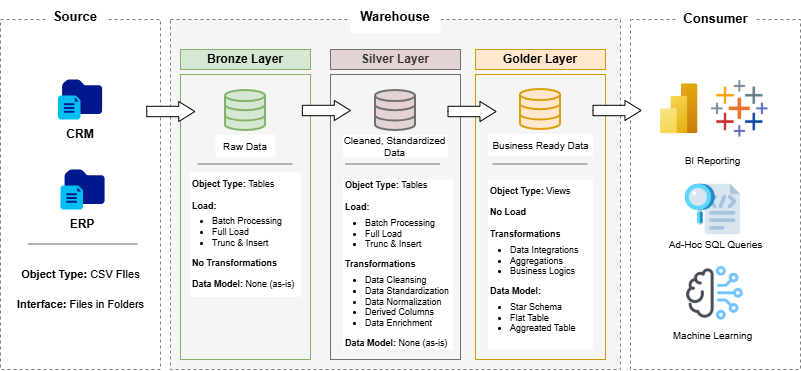

The diagram above was exported from draw.io. Its source (the exported page's mxGraphModel, read from the mxfile embedded in the PNG):
<mxGraphModel dx="1209" dy="720" grid="1" gridSize="10" guides="1" tooltips="1" connect="1" arrows="1" fold="1" page="1" pageScale="1" pageWidth="1100" pageHeight="850" math="0" shadow="0">
  <root>
    <mxCell id="0" />
    <mxCell id="1" parent="0" />
    <mxCell id="yHDZhpXFpNMZ2NtT379Y-65" value="" style="group" vertex="1" connectable="0" parent="1">
      <mxGeometry x="140" y="50.13" width="800" height="369.87" as="geometry" />
    </mxCell>
    <mxCell id="yHDZhpXFpNMZ2NtT379Y-1" value="" style="rounded=0;whiteSpace=wrap;html=1;fontColor=#B3B3B3;strokeColor=#808080;dashed=1;strokeWidth=1;" vertex="1" parent="yHDZhpXFpNMZ2NtT379Y-65">
      <mxGeometry y="19.869999999999997" width="160" height="350" as="geometry" />
    </mxCell>
    <mxCell id="yHDZhpXFpNMZ2NtT379Y-2" value="" style="rounded=0;whiteSpace=wrap;html=1;fontColor=#333333;strokeColor=#808080;dashed=1;fillColor=#f5f5f5;strokeWidth=1;" vertex="1" parent="yHDZhpXFpNMZ2NtT379Y-65">
      <mxGeometry x="170" y="19.869999999999997" width="450" height="350" as="geometry" />
    </mxCell>
    <mxCell id="yHDZhpXFpNMZ2NtT379Y-4" value="" style="rounded=0;whiteSpace=wrap;html=1;fontColor=#B3B3B3;strokeColor=#808080;dashed=1;strokeWidth=1;" vertex="1" parent="yHDZhpXFpNMZ2NtT379Y-65">
      <mxGeometry x="630" y="19.869999999999997" width="170" height="350" as="geometry" />
    </mxCell>
    <mxCell id="yHDZhpXFpNMZ2NtT379Y-5" value="Source" style="text;html=1;whiteSpace=wrap;strokeColor=none;fillColor=default;align=center;verticalAlign=middle;rounded=0;fontStyle=1;fontSize=13;" vertex="1" parent="yHDZhpXFpNMZ2NtT379Y-65">
      <mxGeometry x="45" y="1.8699999999999974" width="60" height="30" as="geometry" />
    </mxCell>
    <mxCell id="yHDZhpXFpNMZ2NtT379Y-6" value="Warehouse" style="text;html=1;whiteSpace=wrap;strokeColor=none;fillColor=default;align=center;verticalAlign=middle;rounded=0;fontStyle=1;fontSize=13;" vertex="1" parent="yHDZhpXFpNMZ2NtT379Y-65">
      <mxGeometry x="350" width="90" height="33.75" as="geometry" />
    </mxCell>
    <mxCell id="yHDZhpXFpNMZ2NtT379Y-7" value="Consumer" style="text;html=1;whiteSpace=wrap;strokeColor=none;fillColor=default;align=center;verticalAlign=middle;rounded=0;fontStyle=1;fontSize=13;" vertex="1" parent="yHDZhpXFpNMZ2NtT379Y-65">
      <mxGeometry x="675.63" y="3.75" width="78.75" height="30" as="geometry" />
    </mxCell>
    <mxCell id="yHDZhpXFpNMZ2NtT379Y-10" value="" style="group" vertex="1" connectable="0" parent="yHDZhpXFpNMZ2NtT379Y-65">
      <mxGeometry x="57.5" y="79.87" width="45" height="40" as="geometry" />
    </mxCell>
    <mxCell id="yHDZhpXFpNMZ2NtT379Y-8" value="" style="sketch=0;aspect=fixed;pointerEvents=1;shadow=0;dashed=0;html=1;strokeColor=none;labelPosition=center;verticalLabelPosition=bottom;verticalAlign=top;align=center;fillColor=#00188D;shape=mxgraph.mscae.enterprise.folder" vertex="1" parent="yHDZhpXFpNMZ2NtT379Y-10">
      <mxGeometry x="4.090909090909091" width="40" height="34.4" as="geometry" />
    </mxCell>
    <mxCell id="yHDZhpXFpNMZ2NtT379Y-9" value="" style="verticalLabelPosition=bottom;html=1;verticalAlign=top;align=center;strokeColor=none;fillColor=#00BEF2;shape=mxgraph.azure.file_2;pointerEvents=1;" vertex="1" parent="yHDZhpXFpNMZ2NtT379Y-10">
      <mxGeometry y="16" width="22.5" height="24" as="geometry" />
    </mxCell>
    <mxCell id="yHDZhpXFpNMZ2NtT379Y-16" value="CRM" style="text;html=1;whiteSpace=wrap;strokeColor=none;fillColor=default;align=center;verticalAlign=middle;rounded=0;fontStyle=1" vertex="1" parent="yHDZhpXFpNMZ2NtT379Y-65">
      <mxGeometry x="50" y="119.87" width="60" height="30" as="geometry" />
    </mxCell>
    <mxCell id="yHDZhpXFpNMZ2NtT379Y-17" value="ERP" style="text;html=1;whiteSpace=wrap;strokeColor=none;fillColor=default;align=center;verticalAlign=middle;rounded=0;fontStyle=1" vertex="1" parent="yHDZhpXFpNMZ2NtT379Y-65">
      <mxGeometry x="52.5" y="209.87" width="60" height="30" as="geometry" />
    </mxCell>
    <mxCell id="yHDZhpXFpNMZ2NtT379Y-22" value="" style="line;strokeWidth=2;html=1;fontColor=#B3B3B3;strokeColor=#B3B3B3;" vertex="1" parent="yHDZhpXFpNMZ2NtT379Y-65">
      <mxGeometry x="27.5" y="239.87" width="110" height="10" as="geometry" />
    </mxCell>
    <mxCell id="yHDZhpXFpNMZ2NtT379Y-23" value="" style="group" vertex="1" connectable="0" parent="yHDZhpXFpNMZ2NtT379Y-65">
      <mxGeometry x="60" y="169.87" width="45" height="40" as="geometry" />
    </mxCell>
    <mxCell id="yHDZhpXFpNMZ2NtT379Y-24" value="" style="sketch=0;aspect=fixed;pointerEvents=1;shadow=0;dashed=0;html=1;strokeColor=none;labelPosition=center;verticalLabelPosition=bottom;verticalAlign=top;align=center;fillColor=#00188D;shape=mxgraph.mscae.enterprise.folder" vertex="1" parent="yHDZhpXFpNMZ2NtT379Y-23">
      <mxGeometry x="4.090909090909091" width="40" height="34.4" as="geometry" />
    </mxCell>
    <mxCell id="yHDZhpXFpNMZ2NtT379Y-25" value="" style="verticalLabelPosition=bottom;html=1;verticalAlign=top;align=center;strokeColor=none;fillColor=#00BEF2;shape=mxgraph.azure.file_2;pointerEvents=1;" vertex="1" parent="yHDZhpXFpNMZ2NtT379Y-23">
      <mxGeometry y="16" width="22.5" height="24" as="geometry" />
    </mxCell>
    <mxCell id="yHDZhpXFpNMZ2NtT379Y-26" value="Object Type: &lt;span style=&quot;font-weight: normal;&quot;&gt;CSV FIles&lt;/span&gt;" style="text;html=1;whiteSpace=wrap;strokeColor=none;fillColor=default;align=center;verticalAlign=middle;rounded=0;fontStyle=1;fontSize=11;" vertex="1" parent="yHDZhpXFpNMZ2NtT379Y-65">
      <mxGeometry x="13.75" y="259.87" width="132.5" height="30" as="geometry" />
    </mxCell>
    <mxCell id="yHDZhpXFpNMZ2NtT379Y-27" value="Interface: &lt;span style=&quot;font-weight: normal;&quot;&gt;Files in Folders&lt;/span&gt;" style="text;html=1;whiteSpace=wrap;strokeColor=none;fillColor=default;align=center;verticalAlign=middle;rounded=0;fontStyle=1;fontSize=11;" vertex="1" parent="yHDZhpXFpNMZ2NtT379Y-65">
      <mxGeometry x="5.6299999999999955" y="289.87" width="148.75" height="30" as="geometry" />
    </mxCell>
    <mxCell id="yHDZhpXFpNMZ2NtT379Y-28" value="&lt;b&gt;&lt;font&gt;Bronze Layer&lt;/font&gt;&lt;/b&gt;" style="rounded=0;whiteSpace=wrap;html=1;fillColor=#d5e8d4;strokeColor=#82b366;" vertex="1" parent="yHDZhpXFpNMZ2NtT379Y-65">
      <mxGeometry x="180" y="49.87" width="130" height="20" as="geometry" />
    </mxCell>
    <mxCell id="yHDZhpXFpNMZ2NtT379Y-29" value="&lt;b&gt;&lt;font&gt;Silver Layer&lt;/font&gt;&lt;/b&gt;" style="rounded=0;whiteSpace=wrap;html=1;fillColor=light-dark(#e4d3d3, #1a1a1a);strokeColor=light-dark(#71706E,#959595);fontColor=#333333;" vertex="1" parent="yHDZhpXFpNMZ2NtT379Y-65">
      <mxGeometry x="330" y="49.87" width="130" height="20" as="geometry" />
    </mxCell>
    <mxCell id="yHDZhpXFpNMZ2NtT379Y-30" value="&lt;b&gt;&lt;font&gt;Golder Layer&lt;/font&gt;&lt;/b&gt;" style="rounded=0;whiteSpace=wrap;html=1;fillColor=#ffe6cc;strokeColor=#d79b00;" vertex="1" parent="yHDZhpXFpNMZ2NtT379Y-65">
      <mxGeometry x="475" y="49.87" width="130" height="20" as="geometry" />
    </mxCell>
    <mxCell id="yHDZhpXFpNMZ2NtT379Y-31" value="" style="rounded=0;whiteSpace=wrap;html=1;fillColor=none;strokeColor=#82b366;" vertex="1" parent="yHDZhpXFpNMZ2NtT379Y-65">
      <mxGeometry x="180" y="74.87" width="130" height="285" as="geometry" />
    </mxCell>
    <mxCell id="yHDZhpXFpNMZ2NtT379Y-33" value="" style="rounded=0;whiteSpace=wrap;html=1;fillColor=none;strokeColor=light-dark(#71706E,#959595);fontColor=#333333;" vertex="1" parent="yHDZhpXFpNMZ2NtT379Y-65">
      <mxGeometry x="330" y="74.87" width="130" height="285" as="geometry" />
    </mxCell>
    <mxCell id="yHDZhpXFpNMZ2NtT379Y-34" value="" style="rounded=0;whiteSpace=wrap;html=1;fillColor=none;strokeColor=#d79b00;" vertex="1" parent="yHDZhpXFpNMZ2NtT379Y-65">
      <mxGeometry x="475" y="74.87" width="130" height="285" as="geometry" />
    </mxCell>
    <mxCell id="yHDZhpXFpNMZ2NtT379Y-36" value="" style="html=1;verticalLabelPosition=bottom;align=center;labelBackgroundColor=#ffffff;verticalAlign=top;strokeWidth=2;strokeColor=light-dark(#82b366, #32a0ff);shadow=0;dashed=0;shape=mxgraph.ios7.icons.data;fillColor=light-dark(#d5e8d4, #ededed);" vertex="1" parent="yHDZhpXFpNMZ2NtT379Y-65">
      <mxGeometry x="225" y="90.87" width="40" height="40" as="geometry" />
    </mxCell>
    <mxCell id="yHDZhpXFpNMZ2NtT379Y-37" value="" style="html=1;verticalLabelPosition=bottom;align=center;labelBackgroundColor=#ffffff;verticalAlign=top;strokeWidth=2;strokeColor=light-dark(#71706e, #32a0ff);shadow=0;dashed=0;shape=mxgraph.ios7.icons.data;fillColor=light-dark(#e4d3d3, #ededed);" vertex="1" parent="yHDZhpXFpNMZ2NtT379Y-65">
      <mxGeometry x="375" y="90.87" width="40" height="40" as="geometry" />
    </mxCell>
    <mxCell id="yHDZhpXFpNMZ2NtT379Y-38" value="" style="html=1;verticalLabelPosition=bottom;align=center;labelBackgroundColor=#ffffff;verticalAlign=top;strokeWidth=2;strokeColor=light-dark(#d9a00f, #32a0ff);shadow=0;dashed=0;shape=mxgraph.ios7.icons.data;fillColor=light-dark(#ffe6cc, #ededed);" vertex="1" parent="yHDZhpXFpNMZ2NtT379Y-65">
      <mxGeometry x="520" y="89.87" width="40" height="40" as="geometry" />
    </mxCell>
    <mxCell id="yHDZhpXFpNMZ2NtT379Y-39" value="" style="html=1;shadow=0;dashed=0;align=center;verticalAlign=middle;shape=mxgraph.arrows2.arrow;dy=0.48;dx=16.15;notch=0;" vertex="1" parent="yHDZhpXFpNMZ2NtT379Y-65">
      <mxGeometry x="146.25" y="101.87" width="48.13" height="20" as="geometry" />
    </mxCell>
    <mxCell id="yHDZhpXFpNMZ2NtT379Y-40" value="" style="html=1;shadow=0;dashed=0;align=center;verticalAlign=middle;shape=mxgraph.arrows2.arrow;dy=0.48;dx=16.15;notch=0;" vertex="1" parent="yHDZhpXFpNMZ2NtT379Y-65">
      <mxGeometry x="301.87" y="100.87" width="48.13" height="20" as="geometry" />
    </mxCell>
    <mxCell id="yHDZhpXFpNMZ2NtT379Y-42" value="" style="html=1;shadow=0;dashed=0;align=center;verticalAlign=middle;shape=mxgraph.arrows2.arrow;dy=0.48;dx=16.15;notch=0;" vertex="1" parent="yHDZhpXFpNMZ2NtT379Y-65">
      <mxGeometry x="447.5" y="101.87" width="48.13" height="20" as="geometry" />
    </mxCell>
    <mxCell id="yHDZhpXFpNMZ2NtT379Y-43" value="" style="html=1;shadow=0;dashed=0;align=center;verticalAlign=middle;shape=mxgraph.arrows2.arrow;dy=0.48;dx=16.15;notch=0;" vertex="1" parent="yHDZhpXFpNMZ2NtT379Y-65">
      <mxGeometry x="592.5" y="100.87" width="48.13" height="20" as="geometry" />
    </mxCell>
    <mxCell id="yHDZhpXFpNMZ2NtT379Y-44" value="Raw Data" style="text;html=1;whiteSpace=wrap;strokeColor=none;fillColor=default;align=center;verticalAlign=middle;rounded=0;fontStyle=0;fontSize=10;strokeWidth=1;" vertex="1" parent="yHDZhpXFpNMZ2NtT379Y-65">
      <mxGeometry x="215" y="135.12" width="60" height="22.5" as="geometry" />
    </mxCell>
    <mxCell id="yHDZhpXFpNMZ2NtT379Y-45" value="Cleaned, Standardized Data" style="text;html=1;whiteSpace=wrap;strokeColor=none;fillColor=default;align=center;verticalAlign=middle;rounded=0;fontStyle=0;fontSize=10;strokeWidth=1;" vertex="1" parent="yHDZhpXFpNMZ2NtT379Y-65">
      <mxGeometry x="342.5" y="135.12" width="105" height="22.5" as="geometry" />
    </mxCell>
    <mxCell id="yHDZhpXFpNMZ2NtT379Y-46" value="Business Ready Data" style="text;html=1;whiteSpace=wrap;strokeColor=none;fillColor=default;align=center;verticalAlign=middle;rounded=0;fontStyle=0;fontSize=10;strokeWidth=1;" vertex="1" parent="yHDZhpXFpNMZ2NtT379Y-65">
      <mxGeometry x="487.5" y="134.12" width="105" height="22.5" as="geometry" />
    </mxCell>
    <mxCell id="yHDZhpXFpNMZ2NtT379Y-49" value="" style="line;strokeWidth=2;html=1;fontColor=#B3B3B3;strokeColor=#B3B3B3;" vertex="1" parent="yHDZhpXFpNMZ2NtT379Y-65">
      <mxGeometry x="492.5" y="159.87" width="95" height="10" as="geometry" />
    </mxCell>
    <mxCell id="yHDZhpXFpNMZ2NtT379Y-50" value="" style="line;strokeWidth=2;html=1;fontColor=#B3B3B3;strokeColor=#B3B3B3;" vertex="1" parent="yHDZhpXFpNMZ2NtT379Y-65">
      <mxGeometry x="345" y="159.87" width="95" height="10" as="geometry" />
    </mxCell>
    <mxCell id="yHDZhpXFpNMZ2NtT379Y-51" value="" style="line;strokeWidth=2;html=1;fontColor=#B3B3B3;strokeColor=#B3B3B3;" vertex="1" parent="yHDZhpXFpNMZ2NtT379Y-65">
      <mxGeometry x="197.5" y="159.87" width="95" height="10" as="geometry" />
    </mxCell>
    <mxCell id="yHDZhpXFpNMZ2NtT379Y-52" value="&lt;div&gt;&lt;span style=&quot;background-color: transparent; color: light-dark(rgb(0, 0, 0), rgb(255, 255, 255));&quot;&gt;Object Type: &lt;span style=&quot;font-weight: normal;&quot;&gt;Tables&lt;/span&gt;&lt;/span&gt;&lt;/div&gt;&lt;div&gt;&lt;br&gt;&lt;/div&gt;&lt;div&gt;Load:&lt;/div&gt;&lt;div&gt;&lt;ul style=&quot;padding-left: 20px; margin-top: 0px; padding-top: 5px;&quot;&gt;&lt;li&gt;&lt;span style=&quot;background-color: transparent; color: light-dark(rgb(0, 0, 0), rgb(255, 255, 255)); font-weight: normal;&quot;&gt;Batch Processing&lt;/span&gt;&lt;/li&gt;&lt;li&gt;&lt;span style=&quot;background-color: transparent; color: light-dark(rgb(0, 0, 0), rgb(255, 255, 255)); font-weight: normal;&quot;&gt;Full Load&amp;nbsp;&lt;/span&gt;&lt;/li&gt;&lt;li&gt;&lt;span style=&quot;background-color: transparent; color: light-dark(rgb(0, 0, 0), rgb(255, 255, 255)); font-weight: normal;&quot;&gt;Trunc &amp;amp; Insert&lt;/span&gt;&lt;/li&gt;&lt;/ul&gt;&lt;div&gt;No Transformations&lt;/div&gt;&lt;/div&gt;&lt;div&gt;&lt;br&gt;&lt;/div&gt;&lt;div&gt;Data Model: &lt;span style=&quot;font-weight: normal;&quot;&gt;None (as-is)&lt;/span&gt;&lt;/div&gt;" style="text;html=1;whiteSpace=wrap;strokeColor=none;fillColor=default;align=left;verticalAlign=middle;rounded=0;fontStyle=1;fontSize=9;" vertex="1" parent="yHDZhpXFpNMZ2NtT379Y-65">
      <mxGeometry x="190" y="172.37" width="110" height="125" as="geometry" />
    </mxCell>
    <mxCell id="yHDZhpXFpNMZ2NtT379Y-54" value="&lt;div&gt;&lt;span style=&quot;background-color: transparent; color: light-dark(rgb(0, 0, 0), rgb(255, 255, 255));&quot;&gt;Object Type: &lt;span style=&quot;font-weight: normal;&quot;&gt;Tables&lt;/span&gt;&lt;/span&gt;&lt;/div&gt;&lt;div&gt;&lt;br&gt;&lt;/div&gt;&lt;div&gt;Load:&lt;/div&gt;&lt;div&gt;&lt;ul style=&quot;padding-left: 20px; margin-top: 0px; padding-right: 0px; padding-top: 5px;&quot;&gt;&lt;li&gt;&lt;span style=&quot;background-color: transparent; color: light-dark(rgb(0, 0, 0), rgb(255, 255, 255)); font-weight: normal;&quot;&gt;Batch Processing&lt;/span&gt;&lt;/li&gt;&lt;li&gt;&lt;span style=&quot;background-color: transparent; color: light-dark(rgb(0, 0, 0), rgb(255, 255, 255)); font-weight: normal;&quot;&gt;Full Load&amp;nbsp;&lt;/span&gt;&lt;/li&gt;&lt;li&gt;&lt;span style=&quot;background-color: transparent; color: light-dark(rgb(0, 0, 0), rgb(255, 255, 255)); font-weight: normal;&quot;&gt;Trunc &amp;amp; Insert&lt;/span&gt;&lt;/li&gt;&lt;/ul&gt;&lt;div&gt;Transformations&lt;/div&gt;&lt;/div&gt;&lt;div&gt;&lt;ul style=&quot;margin-top: 0px; padding-left: 20px; padding-top: 5px;&quot;&gt;&lt;li&gt;&lt;span style=&quot;font-weight: normal;&quot;&gt;Data Cleansing&lt;/span&gt;&lt;/li&gt;&lt;li&gt;&lt;span style=&quot;font-weight: normal;&quot;&gt;Data Standardization&lt;/span&gt;&lt;/li&gt;&lt;li&gt;&lt;span style=&quot;font-weight: normal;&quot;&gt;Data Normalization&lt;/span&gt;&lt;/li&gt;&lt;li&gt;&lt;span style=&quot;font-weight: normal;&quot;&gt;Derived Columns&lt;/span&gt;&lt;/li&gt;&lt;li&gt;&lt;span style=&quot;font-weight: normal;&quot;&gt;Data Enrichment&lt;/span&gt;&lt;/li&gt;&lt;/ul&gt;&lt;/div&gt;&lt;div&gt;Data Model: &lt;span style=&quot;font-weight: normal;&quot;&gt;None (as-is)&lt;/span&gt;&lt;/div&gt;" style="text;html=1;whiteSpace=wrap;strokeColor=none;fillColor=default;align=left;verticalAlign=middle;rounded=0;fontStyle=1;fontSize=9;" vertex="1" parent="yHDZhpXFpNMZ2NtT379Y-65">
      <mxGeometry x="342.5" y="179.87" width="110" height="170" as="geometry" />
    </mxCell>
    <mxCell id="yHDZhpXFpNMZ2NtT379Y-56" value="&lt;div&gt;&lt;span style=&quot;background-color: transparent; color: light-dark(rgb(0, 0, 0), rgb(255, 255, 255));&quot;&gt;Object Type: &lt;span style=&quot;font-weight: normal;&quot;&gt;Views&lt;/span&gt;&lt;/span&gt;&lt;/div&gt;&lt;div&gt;&lt;br&gt;&lt;/div&gt;&lt;div&gt;No Load&lt;/div&gt;&lt;div&gt;&lt;br&gt;&lt;/div&gt;&lt;div&gt;&lt;div&gt;Transformations&lt;/div&gt;&lt;/div&gt;&lt;div&gt;&lt;ul style=&quot;margin-top: 0px; padding-left: 20px; padding-top: 5px;&quot;&gt;&lt;li&gt;&lt;span style=&quot;font-weight: normal;&quot;&gt;Data Integrations&lt;/span&gt;&lt;/li&gt;&lt;li&gt;&lt;span style=&quot;font-weight: 400;&quot;&gt;Aggregations&lt;/span&gt;&lt;/li&gt;&lt;li&gt;&lt;span style=&quot;font-weight: 400;&quot;&gt;Business Logics&lt;/span&gt;&lt;/li&gt;&lt;/ul&gt;&lt;/div&gt;&lt;div&gt;Data Model:&lt;/div&gt;&lt;div&gt;&lt;ul style=&quot;padding-left: 20px; padding-top: 5px; margin-top: 0px;&quot;&gt;&lt;li&gt;&lt;span style=&quot;font-weight: normal;&quot;&gt;Star Schema&lt;/span&gt;&lt;/li&gt;&lt;li&gt;&lt;span style=&quot;font-weight: normal;&quot;&gt;Flat Table&lt;/span&gt;&lt;/li&gt;&lt;li&gt;&lt;span style=&quot;font-weight: normal;&quot;&gt;Aggreated Table&lt;/span&gt;&lt;/li&gt;&lt;/ul&gt;&lt;/div&gt;" style="text;html=1;whiteSpace=wrap;strokeColor=none;fillColor=default;align=left;verticalAlign=middle;rounded=0;fontStyle=1;fontSize=9;" vertex="1" parent="yHDZhpXFpNMZ2NtT379Y-65">
      <mxGeometry x="487.5" y="179.87" width="105" height="170" as="geometry" />
    </mxCell>
    <mxCell id="yHDZhpXFpNMZ2NtT379Y-57" value="" style="image;aspect=fixed;html=1;points=[];align=center;fontSize=12;image=img/lib/azure2/analytics/Power_BI_Embedded.svg;" vertex="1" parent="yHDZhpXFpNMZ2NtT379Y-65">
      <mxGeometry x="660" y="84.12" width="37.5" height="50" as="geometry" />
    </mxCell>
    <mxCell id="yHDZhpXFpNMZ2NtT379Y-59" value="" style="shape=image;verticalLabelPosition=bottom;labelBackgroundColor=default;verticalAlign=top;aspect=fixed;imageAspect=0;image=data:image/png,(base64 omitted: 2792 chars);" vertex="1" parent="yHDZhpXFpNMZ2NtT379Y-65">
      <mxGeometry x="710" y="79.87" width="60" height="60" as="geometry" />
    </mxCell>
    <mxCell id="yHDZhpXFpNMZ2NtT379Y-60" value="BI Reporting" style="text;html=1;whiteSpace=wrap;strokeColor=none;fillColor=default;align=center;verticalAlign=middle;rounded=0;fontStyle=0;fontSize=10;strokeWidth=1;" vertex="1" parent="yHDZhpXFpNMZ2NtT379Y-65">
      <mxGeometry x="660" y="149.87" width="105" height="22.5" as="geometry" />
    </mxCell>
    <mxCell id="yHDZhpXFpNMZ2NtT379Y-61" value="Ad-Hoc SQL Queries" style="text;html=1;whiteSpace=wrap;strokeColor=none;fillColor=default;align=center;verticalAlign=middle;rounded=0;fontStyle=0;fontSize=10;strokeWidth=1;" vertex="1" parent="yHDZhpXFpNMZ2NtT379Y-65">
      <mxGeometry x="662.51" y="233.62" width="105" height="22.5" as="geometry" />
    </mxCell>
    <mxCell id="yHDZhpXFpNMZ2NtT379Y-62" value="Machine Learning" style="text;html=1;whiteSpace=wrap;strokeColor=none;fillColor=default;align=center;verticalAlign=middle;rounded=0;fontStyle=0;fontSize=10;strokeWidth=1;" vertex="1" parent="yHDZhpXFpNMZ2NtT379Y-65">
      <mxGeometry x="660" y="324.87" width="105" height="22.5" as="geometry" />
    </mxCell>
    <mxCell id="yHDZhpXFpNMZ2NtT379Y-63" value="" style="shape=image;verticalLabelPosition=bottom;labelBackgroundColor=default;verticalAlign=top;aspect=fixed;imageAspect=0;image=data:image/png,(base64 omitted: 6576 chars);" vertex="1" parent="yHDZhpXFpNMZ2NtT379Y-65">
      <mxGeometry x="682.5" y="179.87" width="60" height="60" as="geometry" />
    </mxCell>
    <mxCell id="yHDZhpXFpNMZ2NtT379Y-64" value="" style="shape=image;verticalLabelPosition=bottom;labelBackgroundColor=default;verticalAlign=top;aspect=fixed;imageAspect=0;image=data:image/png,(base64 omitted: 8616 chars);" vertex="1" parent="yHDZhpXFpNMZ2NtT379Y-65">
      <mxGeometry x="683.75" y="262.37" width="62.5" height="62.5" as="geometry" />
    </mxCell>
  </root>
</mxGraphModel>